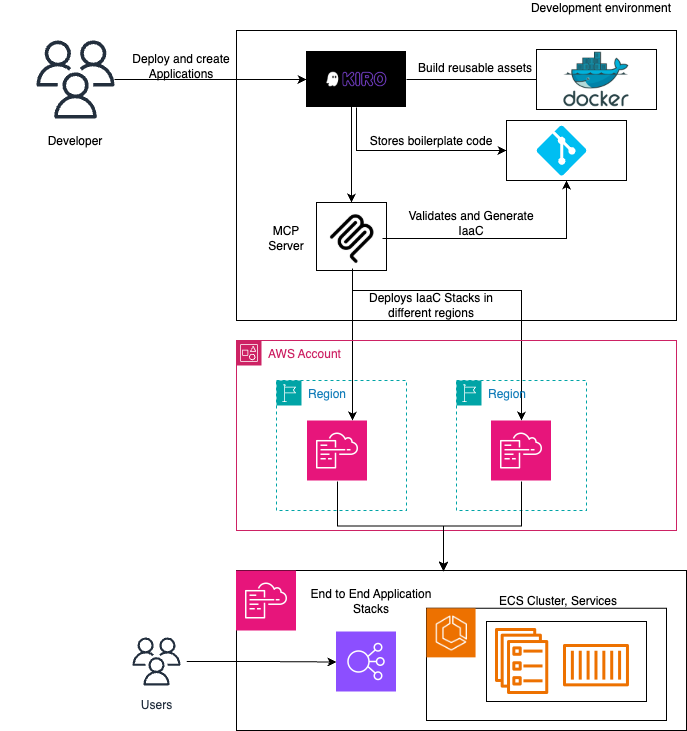

The diagram above was exported from draw.io. Its source (the exported page's mxGraphModel, read from the mxfile embedded in the PNG):
<mxGraphModel dx="1868" dy="673" grid="1" gridSize="10" guides="1" tooltips="1" connect="1" arrows="1" fold="1" page="1" pageScale="1" pageWidth="850" pageHeight="1100" math="0" shadow="0">
  <root>
    <mxCell id="0" />
    <mxCell id="1" parent="0" />
    <mxCell id="NDymIiG0B5XHxpfrjX7y-25" value="" style="rounded=0;whiteSpace=wrap;html=1;" vertex="1" parent="1">
      <mxGeometry x="170" y="690" width="450" height="160" as="geometry" />
    </mxCell>
    <mxCell id="cyIM-nee3EfroagAT_uR-1" value="" style="rounded=0;whiteSpace=wrap;html=1;" vertex="1" parent="1">
      <mxGeometry x="170" y="150" width="440" height="290" as="geometry" />
    </mxCell>
    <mxCell id="cyIM-nee3EfroagAT_uR-15" value="" style="rounded=0;whiteSpace=wrap;html=1;" vertex="1" parent="1">
      <mxGeometry x="440" y="240" width="120" height="60" as="geometry" />
    </mxCell>
    <mxCell id="cyIM-nee3EfroagAT_uR-2" value="Development environment&lt;div&gt;&lt;br&gt;&lt;/div&gt;" style="text;html=1;align=center;verticalAlign=middle;whiteSpace=wrap;rounded=0;" vertex="1" parent="1">
      <mxGeometry x="460" y="120" width="150" height="30" as="geometry" />
    </mxCell>
    <mxCell id="cyIM-nee3EfroagAT_uR-5" style="edgeStyle=orthogonalEdgeStyle;rounded=0;orthogonalLoop=1;jettySize=auto;html=1;" edge="1" parent="1" source="cyIM-nee3EfroagAT_uR-3" target="cyIM-nee3EfroagAT_uR-4">
      <mxGeometry relative="1" as="geometry" />
    </mxCell>
    <mxCell id="cyIM-nee3EfroagAT_uR-3" value="" style="sketch=0;outlineConnect=0;fontColor=#232F3E;gradientColor=none;fillColor=#232F3D;strokeColor=none;dashed=0;verticalLabelPosition=bottom;verticalAlign=top;align=center;html=1;fontSize=12;fontStyle=0;aspect=fixed;pointerEvents=1;shape=mxgraph.aws4.users;" vertex="1" parent="1">
      <mxGeometry x="-30" y="160" width="78" height="78" as="geometry" />
    </mxCell>
    <mxCell id="cyIM-nee3EfroagAT_uR-11" style="edgeStyle=orthogonalEdgeStyle;rounded=0;orthogonalLoop=1;jettySize=auto;html=1;" edge="1" parent="1" source="cyIM-nee3EfroagAT_uR-4" target="cyIM-nee3EfroagAT_uR-8">
      <mxGeometry relative="1" as="geometry" />
    </mxCell>
    <mxCell id="cyIM-nee3EfroagAT_uR-14" style="edgeStyle=orthogonalEdgeStyle;rounded=0;orthogonalLoop=1;jettySize=auto;html=1;entryX=0;entryY=0.5;entryDx=0;entryDy=0;" edge="1" parent="1" source="cyIM-nee3EfroagAT_uR-4" target="cyIM-nee3EfroagAT_uR-15">
      <mxGeometry relative="1" as="geometry">
        <Array as="points">
          <mxPoint x="290" y="270" />
        </Array>
      </mxGeometry>
    </mxCell>
    <mxCell id="cyIM-nee3EfroagAT_uR-4" value="" style="shape=image;verticalLabelPosition=bottom;labelBackgroundColor=default;verticalAlign=top;aspect=fixed;imageAspect=0;image=data:image/png,(base64 omitted: 3400 chars);" vertex="1" parent="1">
      <mxGeometry x="240" y="171" width="100" height="56" as="geometry" />
    </mxCell>
    <mxCell id="cyIM-nee3EfroagAT_uR-6" value="&lt;div&gt;Deploy and create Applications&lt;/div&gt;" style="text;html=1;align=center;verticalAlign=middle;whiteSpace=wrap;rounded=0;" vertex="1" parent="1">
      <mxGeometry x="40" y="171" width="150" height="30" as="geometry" />
    </mxCell>
    <mxCell id="cyIM-nee3EfroagAT_uR-7" value="Docker" style="rounded=0;whiteSpace=wrap;html=1;" vertex="1" parent="1">
      <mxGeometry x="470" y="169" width="120" height="60" as="geometry" />
    </mxCell>
    <mxCell id="cyIM-nee3EfroagAT_uR-8" value="" style="shape=image;verticalLabelPosition=bottom;labelBackgroundColor=default;verticalAlign=top;aspect=fixed;imageAspect=0;image=data:image/png,(base64 omitted: 6952 chars);" vertex="1" parent="1">
      <mxGeometry x="480" y="171" width="100" height="56" as="geometry" />
    </mxCell>
    <mxCell id="cyIM-nee3EfroagAT_uR-12" value="&lt;div&gt;Build reusable assets&lt;/div&gt;&lt;div&gt;&lt;br&gt;&lt;/div&gt;" style="text;html=1;align=center;verticalAlign=middle;whiteSpace=wrap;rounded=0;" vertex="1" parent="1">
      <mxGeometry x="334" y="180" width="150" height="30" as="geometry" />
    </mxCell>
    <mxCell id="cyIM-nee3EfroagAT_uR-13" value="" style="verticalLabelPosition=bottom;html=1;verticalAlign=top;align=center;strokeColor=none;fillColor=#00BEF2;shape=mxgraph.azure.git_repository;" vertex="1" parent="1">
      <mxGeometry x="470" y="245" width="50" height="50" as="geometry" />
    </mxCell>
    <mxCell id="cyIM-nee3EfroagAT_uR-16" value="&lt;div&gt;Stores boilerplate code&lt;/div&gt;" style="text;html=1;align=center;verticalAlign=middle;whiteSpace=wrap;rounded=0;" vertex="1" parent="1">
      <mxGeometry x="290" y="246" width="150" height="30" as="geometry" />
    </mxCell>
    <mxCell id="cyIM-nee3EfroagAT_uR-17" value="" style="rounded=0;whiteSpace=wrap;html=1;" vertex="1" parent="1">
      <mxGeometry x="250" y="322" width="70" height="68" as="geometry" />
    </mxCell>
    <mxCell id="cyIM-nee3EfroagAT_uR-21" style="edgeStyle=orthogonalEdgeStyle;rounded=0;orthogonalLoop=1;jettySize=auto;html=1;" edge="1" parent="1" source="cyIM-nee3EfroagAT_uR-18" target="cyIM-nee3EfroagAT_uR-15">
      <mxGeometry relative="1" as="geometry" />
    </mxCell>
    <mxCell id="NDymIiG0B5XHxpfrjX7y-21" style="edgeStyle=orthogonalEdgeStyle;rounded=0;orthogonalLoop=1;jettySize=auto;html=1;entryX=0.75;entryY=0;entryDx=0;entryDy=0;" edge="1" parent="1" source="cyIM-nee3EfroagAT_uR-18" target="NDymIiG0B5XHxpfrjX7y-18">
      <mxGeometry relative="1" as="geometry" />
    </mxCell>
    <mxCell id="NDymIiG0B5XHxpfrjX7y-22" style="edgeStyle=orthogonalEdgeStyle;rounded=0;orthogonalLoop=1;jettySize=auto;html=1;" edge="1" parent="1" source="cyIM-nee3EfroagAT_uR-18">
      <mxGeometry relative="1" as="geometry">
        <mxPoint x="455" y="540" as="targetPoint" />
        <Array as="points">
          <mxPoint x="286" y="410" />
          <mxPoint x="455" y="410" />
          <mxPoint x="455" y="540" />
        </Array>
      </mxGeometry>
    </mxCell>
    <mxCell id="cyIM-nee3EfroagAT_uR-18" value="" style="shape=image;verticalLabelPosition=bottom;labelBackgroundColor=default;verticalAlign=top;aspect=fixed;imageAspect=0;image=data:image/png,(base64 omitted: 6220 chars);" vertex="1" parent="1">
      <mxGeometry x="256" y="328" width="60" height="60" as="geometry" />
    </mxCell>
    <mxCell id="cyIM-nee3EfroagAT_uR-19" style="edgeStyle=orthogonalEdgeStyle;rounded=0;orthogonalLoop=1;jettySize=auto;html=1;entryX=0.45;entryY=0.696;entryDx=0;entryDy=0;entryPerimeter=0;startArrow=classic;startFill=1;" edge="1" parent="1" source="cyIM-nee3EfroagAT_uR-17" target="cyIM-nee3EfroagAT_uR-4">
      <mxGeometry relative="1" as="geometry" />
    </mxCell>
    <mxCell id="cyIM-nee3EfroagAT_uR-20" value="MCP Server" style="text;html=1;align=center;verticalAlign=middle;whiteSpace=wrap;rounded=0;" vertex="1" parent="1">
      <mxGeometry x="190" y="343" width="60" height="30" as="geometry" />
    </mxCell>
    <mxCell id="cyIM-nee3EfroagAT_uR-22" value="&lt;div&gt;Validates and Generate IaaC&lt;/div&gt;" style="text;html=1;align=center;verticalAlign=middle;whiteSpace=wrap;rounded=0;" vertex="1" parent="1">
      <mxGeometry x="330" y="328" width="150" height="30" as="geometry" />
    </mxCell>
    <mxCell id="b8gRGnVDv7_cGrgXnVcj-1" value="AWS Account" style="points=[[0,0],[0.25,0],[0.5,0],[0.75,0],[1,0],[1,0.25],[1,0.5],[1,0.75],[1,1],[0.75,1],[0.5,1],[0.25,1],[0,1],[0,0.75],[0,0.5],[0,0.25]];outlineConnect=0;gradientColor=none;html=1;whiteSpace=wrap;fontSize=12;fontStyle=0;container=1;pointerEvents=0;collapsible=0;recursiveResize=0;shape=mxgraph.aws4.group;grIcon=mxgraph.aws4.group_account;strokeColor=#CD2264;fillColor=none;verticalAlign=top;align=left;spacingLeft=30;fontColor=#CD2264;dashed=0;" vertex="1" parent="1">
      <mxGeometry x="170" y="460" width="440" height="190" as="geometry" />
    </mxCell>
    <mxCell id="NDymIiG0B5XHxpfrjX7y-16" value="Region" style="points=[[0,0],[0.25,0],[0.5,0],[0.75,0],[1,0],[1,0.25],[1,0.5],[1,0.75],[1,1],[0.75,1],[0.5,1],[0.25,1],[0,1],[0,0.75],[0,0.5],[0,0.25]];outlineConnect=0;gradientColor=none;html=1;whiteSpace=wrap;fontSize=12;fontStyle=0;container=1;pointerEvents=0;collapsible=0;recursiveResize=0;shape=mxgraph.aws4.group;grIcon=mxgraph.aws4.group_region;strokeColor=#00A4A6;fillColor=none;verticalAlign=top;align=left;spacingLeft=30;fontColor=#147EBA;dashed=1;" vertex="1" parent="b8gRGnVDv7_cGrgXnVcj-1">
      <mxGeometry x="40" y="40" width="130" height="130" as="geometry" />
    </mxCell>
    <mxCell id="NDymIiG0B5XHxpfrjX7y-18" value="" style="shape=image;verticalLabelPosition=bottom;labelBackgroundColor=default;verticalAlign=top;aspect=fixed;imageAspect=0;image=data:image/png,(base64 omitted: 3692 chars);" vertex="1" parent="NDymIiG0B5XHxpfrjX7y-16">
      <mxGeometry x="31" y="40" width="60" height="61" as="geometry" />
    </mxCell>
    <mxCell id="NDymIiG0B5XHxpfrjX7y-17" value="Region" style="points=[[0,0],[0.25,0],[0.5,0],[0.75,0],[1,0],[1,0.25],[1,0.5],[1,0.75],[1,1],[0.75,1],[0.5,1],[0.25,1],[0,1],[0,0.75],[0,0.5],[0,0.25]];outlineConnect=0;gradientColor=none;html=1;whiteSpace=wrap;fontSize=12;fontStyle=0;container=1;pointerEvents=0;collapsible=0;recursiveResize=0;shape=mxgraph.aws4.group;grIcon=mxgraph.aws4.group_region;strokeColor=#00A4A6;fillColor=none;verticalAlign=top;align=left;spacingLeft=30;fontColor=#147EBA;dashed=1;" vertex="1" parent="b8gRGnVDv7_cGrgXnVcj-1">
      <mxGeometry x="220" y="40" width="130" height="130" as="geometry" />
    </mxCell>
    <mxCell id="NDymIiG0B5XHxpfrjX7y-23" value="" style="shape=image;verticalLabelPosition=bottom;labelBackgroundColor=default;verticalAlign=top;aspect=fixed;imageAspect=0;image=data:image/png,(base64 omitted: 3692 chars);" vertex="1" parent="NDymIiG0B5XHxpfrjX7y-17">
      <mxGeometry x="35" y="40" width="60" height="61" as="geometry" />
    </mxCell>
    <mxCell id="NDymIiG0B5XHxpfrjX7y-20" value="&lt;div&gt;Deploys IaaC Stacks in different regions&lt;/div&gt;" style="text;html=1;align=center;verticalAlign=middle;whiteSpace=wrap;rounded=0;" vertex="1" parent="1">
      <mxGeometry x="290" y="410" width="150" height="30" as="geometry" />
    </mxCell>
    <mxCell id="NDymIiG0B5XHxpfrjX7y-24" value="" style="shape=image;verticalLabelPosition=bottom;labelBackgroundColor=default;verticalAlign=top;aspect=fixed;imageAspect=0;image=data:image/png,(base64 omitted: 3692 chars);" vertex="1" parent="1">
      <mxGeometry x="170" y="690" width="60" height="61" as="geometry" />
    </mxCell>
    <mxCell id="NDymIiG0B5XHxpfrjX7y-26" style="edgeStyle=orthogonalEdgeStyle;rounded=0;orthogonalLoop=1;jettySize=auto;html=1;entryX=0.46;entryY=0.006;entryDx=0;entryDy=0;entryPerimeter=0;" edge="1" parent="1" source="NDymIiG0B5XHxpfrjX7y-18" target="NDymIiG0B5XHxpfrjX7y-25">
      <mxGeometry relative="1" as="geometry" />
    </mxCell>
    <mxCell id="NDymIiG0B5XHxpfrjX7y-27" style="edgeStyle=orthogonalEdgeStyle;rounded=0;orthogonalLoop=1;jettySize=auto;html=1;entryX=0.46;entryY=0;entryDx=0;entryDy=0;entryPerimeter=0;" edge="1" parent="1" source="NDymIiG0B5XHxpfrjX7y-23" target="NDymIiG0B5XHxpfrjX7y-25">
      <mxGeometry relative="1" as="geometry" />
    </mxCell>
    <mxCell id="y9qH5zOGPGZE93KHY0Fk-1" value="" style="shape=image;verticalLabelPosition=bottom;labelBackgroundColor=default;verticalAlign=top;aspect=fixed;imageAspect=0;image=data:image/png,(base64 omitted: 4780 chars);" vertex="1" parent="1">
      <mxGeometry x="270" y="751" width="60" height="61" as="geometry" />
    </mxCell>
    <mxCell id="y9qH5zOGPGZE93KHY0Fk-2" value="&lt;div&gt;End to End Application Stacks&lt;/div&gt;" style="text;html=1;align=center;verticalAlign=middle;whiteSpace=wrap;rounded=0;" vertex="1" parent="1">
      <mxGeometry x="230" y="705.5" width="150" height="30" as="geometry" />
    </mxCell>
    <mxCell id="y9qH5zOGPGZE93KHY0Fk-8" style="edgeStyle=orthogonalEdgeStyle;rounded=0;orthogonalLoop=1;jettySize=auto;html=1;" edge="1" parent="1" source="y9qH5zOGPGZE93KHY0Fk-4" target="y9qH5zOGPGZE93KHY0Fk-1">
      <mxGeometry relative="1" as="geometry" />
    </mxCell>
    <mxCell id="y9qH5zOGPGZE93KHY0Fk-4" value="Users" style="sketch=0;outlineConnect=0;fontColor=#232F3E;gradientColor=none;strokeColor=#232F3E;fillColor=#ffffff;dashed=0;verticalLabelPosition=bottom;verticalAlign=top;align=center;html=1;fontSize=12;fontStyle=0;aspect=fixed;shape=mxgraph.aws4.resourceIcon;resIcon=mxgraph.aws4.users;" vertex="1" parent="1">
      <mxGeometry x="60" y="751" width="60" height="60" as="geometry" />
    </mxCell>
    <mxCell id="y9qH5zOGPGZE93KHY0Fk-5" value="&lt;div&gt;Developer&lt;/div&gt;" style="text;html=1;align=center;verticalAlign=middle;whiteSpace=wrap;rounded=0;" vertex="1" parent="1">
      <mxGeometry x="-66" y="246" width="150" height="30" as="geometry" />
    </mxCell>
    <mxCell id="y9qH5zOGPGZE93KHY0Fk-9" value="" style="rounded=0;whiteSpace=wrap;html=1;" vertex="1" parent="1">
      <mxGeometry x="360" y="727.75" width="240" height="112.25" as="geometry" />
    </mxCell>
    <mxCell id="3CqQMcmG4kXIeLPXnhDm-1" value="" style="shape=image;verticalLabelPosition=bottom;labelBackgroundColor=default;verticalAlign=top;aspect=fixed;imageAspect=0;image=data:image/png,(base64 omitted: 6080 chars);" vertex="1" parent="1">
      <mxGeometry x="360" y="727.75" width="50" height="50" as="geometry" />
    </mxCell>
    <mxCell id="3CqQMcmG4kXIeLPXnhDm-3" value="" style="rounded=0;whiteSpace=wrap;html=1;" vertex="1" parent="1">
      <mxGeometry x="420" y="741" width="160" height="80" as="geometry" />
    </mxCell>
    <mxCell id="3CqQMcmG4kXIeLPXnhDm-4" value="" style="shape=image;verticalLabelPosition=bottom;labelBackgroundColor=default;verticalAlign=top;aspect=fixed;imageAspect=0;image=data:image/png,(base64 omitted: 2360 chars);" vertex="1" parent="1">
      <mxGeometry x="420" y="745" width="72" height="72" as="geometry" />
    </mxCell>
    <mxCell id="3CqQMcmG4kXIeLPXnhDm-6" value="" style="shape=image;verticalLabelPosition=bottom;labelBackgroundColor=default;verticalAlign=top;aspect=fixed;imageAspect=0;image=data:image/png,(base64 omitted: 1344 chars);" vertex="1" parent="1">
      <mxGeometry x="493" y="749" width="74" height="72" as="geometry" />
    </mxCell>
    <mxCell id="3CqQMcmG4kXIeLPXnhDm-7" value="&lt;div&gt;ECS Cluster, Services&lt;/div&gt;" style="text;html=1;align=center;verticalAlign=middle;whiteSpace=wrap;rounded=0;" vertex="1" parent="1">
      <mxGeometry x="417" y="705.5" width="150" height="30" as="geometry" />
    </mxCell>
  </root>
</mxGraphModel>